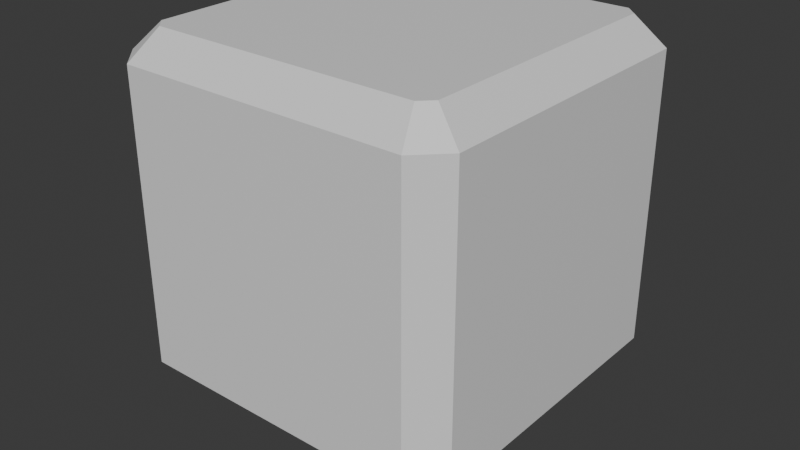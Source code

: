 # Source: animal.blend  (saved by Blender 4.2.67; exported with 4.5.12 LTS)
import bpy
from mathutils import Matrix  # noqa: F401  (used for matrix-valued properties, if any)

bpy.ops.wm.read_factory_settings(use_empty=True)
scene = bpy.context.scene
scene.name = 'Scene'

# ---- collections
col_collection = bpy.data.collections.new('Collection'); scene.collection.children.link(col_collection)

# ---- images (referenced by path relative to the original .blend; pixels are not part of the script)
import os
ASSET_DIR = os.environ.get("B2B_ASSET_DIR", "")  # directory of the original .blend (textures are referenced by path, not embedded)
HERE = os.path.dirname(os.path.abspath(__file__))  # packed textures are extracted next to this script under _unpacked/

def load_image(name, relpath, width, height, colorspace="sRGB"):
    """Load a texture the original file referenced (path relative to the .blend, or extracted next to this script)."""
    p = next((c for c in (os.path.join(HERE, relpath), os.path.join(ASSET_DIR, relpath)) if relpath and os.path.exists(c)), "")
    if p:
        img = bpy.data.images.load(p, check_existing=True)
        img.name = name
    else:  # same state as the original file: an image datablock whose file is absent (Cycles renders it pink)
        img = bpy.data.images.new(name, width, height)
        img.source = "FILE"
        img.filepath = "//" + (relpath or name)
    img.colorspace_settings.name = colorspace
    return img
img_rozer_png = load_image('Rozer.png', 'Texture/Rozer.png', 1024, 1024, 'sRGB')

# ---- materials (node trees are filled in below, after node groups)
mat_material = bpy.data.materials.new('Material')
mat_material.use_transparent_shadow = False

# ---- material node trees
mat_material.use_nodes = True; mat_material.node_tree.nodes.clear()
_N = mat_material.node_tree.nodes; _L = mat_material.node_tree.links
n0 = _N.new('ShaderNodeBsdfPrincipled'); n0.name = 'Principled BSDF'; n0.location = (10, 300)
n0.inputs[3].default_value = 1.45
n1 = _N.new('ShaderNodeOutputMaterial'); n1.name = 'Material Output'; n1.location = (300, 300)
n2 = _N.new('ShaderNodeTexImage'); n2.name = 'Image Texture'; n2.location = (-340, 265)
n2.image = img_rozer_png
n2.interpolation = 'Closest'
_L.new(n0.outputs[0], n1.inputs[0])
n1.is_active_output = True

# ---- world
world_world = bpy.data.worlds.new('World'); scene.world = world_world
world_world.use_nodes = True; world_world.node_tree.nodes.clear()
_N = world_world.node_tree.nodes; _L = world_world.node_tree.links
n0 = _N.new('ShaderNodeOutputWorld'); n0.name = 'World Output'; n0.location = (300, 300)
n1 = _N.new('ShaderNodeBackground'); n1.name = 'Background'; n1.location = (10, 300)
n1.inputs[0].default_value = (0.05088, 0.05088, 0.05088, 1.0)
_L.new(n1.outputs[0], n0.inputs[0])
n0.is_active_output = True
world_world.color = (0.05088, 0.05088, 0.05088)
world_world.use_sun_shadow = False
world_world.sun_shadow_jitter_overblur = 0.0

# ---- meshes
me_characterfr = bpy.data.meshes.new('CharacterFr')
me_characterfr.from_pydata([(-0.3869, 0.42, 1.0), (-0.42, 0.5, 0.92), (-0.42, 0.3869, 1.0), (-0.5, 0.42, 0.92), (-0.42, -0.3869, 1.0), (-0.5, -0.42, 0.92), (-0.3869, -0.42, 1.0), (-0.42, -0.5, 0.92), (0.3869, -0.42, 1.0), (0.42, -0.5, 0.92), (0.42, -0.3869, 1.0), (0.5, -0.42, 0.92), (0.42, 0.3869, 1.0), (0.5, 0.42, 0.92), (0.3869, 0.42, 1.0), (0.42, 0.5, 0.92), (-0.42, 0.3869, 0.0), (-0.5, 0.42, 0.08), (-0.42, 0.5, 0.08), (-0.3869, 0.42, 0.0), (-0.3869, -0.42, 0.0), (-0.42, -0.5, 0.08), (-0.5, -0.42, 0.08), (-0.42, -0.3869, 0.0), (0.42, -0.3869, 0.0), (0.5, -0.42, 0.08), (0.42, -0.5, 0.08), (0.3869, -0.42, 0.0), (0.3869, 0.42, 0.0), (0.42, 0.5, 0.08), (0.5, 0.42, 0.08), (0.42, 0.3869, 0.0)], [], [(30, 13, 11, 25), (26, 9, 7, 21), (22, 5, 3, 17), (5, 22, 21, 7), (9, 26, 25, 11), (18, 1, 15, 29), (29, 15, 13, 30), (24, 27, 20, 23, 16, 19, 28, 31), (2, 0, 1, 3), (6, 4, 5, 7), (4, 2, 3, 5), (10, 8, 9, 11), (8, 6, 7, 9), (14, 12, 13, 15), (12, 10, 11, 13), (0, 14, 15, 1), (4, 6, 8, 10, 12, 14, 0, 2), (19, 16, 17, 18), (23, 20, 21, 22), (22, 17, 16, 23), (27, 24, 25, 26), (26, 21, 20, 27), (31, 28, 29, 30), (24, 31, 30, 25), (28, 19, 18, 29), (1, 18, 17, 3)])
_uv = me_characterfr.uv_layers.new(name='UVMap')
_uv.uv.foreach_set('vector', [0.6594, 0.488, 0.6594, 0.6809, 0.4775, 0.6809, 0.4775, 0.488, 0.4522, 0.488, 0.4522, 0.6809, 0.255, 0.6809, 0.255, 0.488, 0.2266, 0.488, 0.2266, 0.6809, 0.05213, 0.6809, 0.05213, 0.488, 0.2266, 0.6809, 0.2266, 0.488, 0.255, 0.488, 0.255, 0.6809, 0.4522, 0.6809, 0.4522, 0.488, 0.4775, 0.488, 0.4775, 0.6809, 0.2266, 0.2354, 0.2266, 0.02014, 0.4775, 0.02014, 0.4775, 0.2354, 0.6806, 0.488, 0.6806, 0.6809, 0.6594, 0.6809, 0.6594, 0.488, 0.4775, 0.4638, 0.4522, 0.4638, 0.255, 0.4638, 0.2266, 0.4638, 0.2266, 0.2729, 0.2266, 0.2644, 0.4775, 0.2644, 0.4775, 0.2729, 0.2266, 0.9439, 0.2501, 0.9439, 0.2501, 0.9744, 0.2266, 0.9744, 0.255, 0.7094, 0.2266, 0.7094, 0.2266, 0.6809, 0.255, 0.6809, 0.2266, 0.7094, 0.05213, 0.7094, 0.05213, 0.6809, 0.2266, 0.6809, 0.4775, 0.7094, 0.4522, 0.7094, 0.4522, 0.6809, 0.4775, 0.6809, 0.4522, 0.7094, 0.255, 0.7094, 0.255, 0.6809, 0.4522, 0.6809, 0.4589, 0.9439, 0.4775, 0.9439, 0.4775, 0.9744, 0.4589, 0.9744, 0.6594, 0.7094, 0.4775, 0.7094, 0.4775, 0.6809, 0.6594, 0.6809, 0.2501, 0.9439, 0.4589, 0.9439, 0.4589, 0.9744, 0.2501, 0.9744, 0.2266, 0.7094, 0.255, 0.7094, 0.4522, 0.7094, 0.4775, 0.7094, 0.4775, 0.9439, 0.4589, 0.9439, 0.2501, 0.9439, 0.2266, 0.9439, 0.03238, 0.4638, 0.05213, 0.4638, 0.05213, 0.488, 0.03238, 0.488, 0.2266, 0.4638, 0.255, 0.4638, 0.255, 0.488, 0.2266, 0.488, 0.2266, 0.488, 0.05213, 0.488, 0.05213, 0.4638, 0.2266, 0.4638, 0.4522, 0.4638, 0.4775, 0.4638, 0.4775, 0.488, 0.4522, 0.488, 0.4522, 0.488, 0.255, 0.488, 0.255, 0.4638, 0.4522, 0.4638, 0.6594, 0.4638, 0.6806, 0.4638, 0.6806, 0.488, 0.6594, 0.488, 0.4775, 0.4638, 0.6594, 0.4638, 0.6594, 0.488, 0.4775, 0.488, 0.4775, 0.2644, 0.2266, 0.2644, 0.2266, 0.2354, 0.4775, 0.2354, 0.03238, 0.6809, 0.03238, 0.488, 0.05213, 0.488, 0.05213, 0.6809])
me_characterfr.materials.append(mat_material)
me_characterfr.update()
me_missile = bpy.data.meshes.new('Missile')
me_missile.from_pydata([(0.0, -0.03827, 0.09239), (0.01913, -0.09239, 0.03314), (0.03536, -0.07071, 0.06124), (0.04619, -0.03827, 0.08001), (0.045, 0.2, 0.07794), (0.0, -0.13, -5.682e-09), (0.03314, -0.09239, 0.01913), (0.06124, -0.07071, 0.03536), (0.08001, -0.03827, 0.04619), (0.07794, 0.2, 0.045), (0.03827, -0.09239, -5.901e-09), (0.07071, -0.07071, -6.816e-09), (0.09239, -0.03827, -5.398e-09), (0.09, 0.2, 5.7e-09), (0.03314, -0.09239, -0.01913), (0.06124, -0.07071, -0.03536), (0.08001, -0.03827, -0.04619), (0.07794, 0.2, -0.045), (0.01913, -0.09239, -0.03314), (0.03536, -0.07071, -0.06124), (0.04619, -0.03827, -0.08001), (0.045, 0.2, -0.07794), (-5.588e-09, -0.09239, -0.03827), (-7.451e-09, -0.07071, -0.07071), (-7.451e-09, -0.03827, -0.09239), (-6.612e-09, 0.2, -0.09), (-0.01913, -0.09239, -0.03314), (-0.03536, -0.07071, -0.06124), (-0.04619, -0.03827, -0.08001), (-0.045, 0.2, -0.07794), (-0.03314, -0.09239, -0.01913), (-0.06124, -0.07071, -0.03536), (-0.08001, -0.03827, -0.04619), (-0.07794, 0.2, -0.045), (-0.03827, -0.09239, 3.412e-09), (-0.07071, -0.07071, 6.222e-09), (-0.09239, -0.03827, 1.695e-08), (-0.09, 0.2, 1.911e-08), (-0.03314, -0.09239, 0.01913), (-0.06124, -0.07071, 0.03536), (-0.08001, -0.03827, 0.04619), (-0.07794, 0.2, 0.045), (-0.01913, -0.09239, 0.03314), (-0.03536, -0.07071, 0.06124), (-0.04619, -0.03827, 0.08001), (-0.045, 0.2, 0.07794), (7.451e-09, -0.09239, 0.03827), (9.313e-09, -0.07071, 0.07071), (1.35e-08, 0.2, 0.09), (0.02265, 0.1404, 0.03923), (0.03923, 0.1404, 0.02265), (0.0453, 0.1404, 6.395e-09), (0.03923, 0.1404, -0.02265), (0.02265, 0.1404, -0.03923), (-2.368e-09, 0.1404, -0.0453), (-0.02265, 0.1404, -0.03923), (-0.03923, 0.1404, -0.02265), (-0.0453, 0.1404, 1.422e-08), (-0.03923, 0.1404, 0.02265), (-0.02265, 0.1404, 0.03923), (6.107e-09, 0.1404, 0.0453)], [], [(60, 0, 3, 49), (47, 46, 1, 2), (0, 47, 2, 3), (46, 5, 1), (2, 1, 6, 7), (3, 2, 7, 8), (1, 5, 6), (49, 3, 8, 50), (8, 7, 11, 12), (6, 5, 10), (50, 8, 12, 51), (7, 6, 10, 11), (10, 5, 14), (51, 12, 16, 52), (11, 10, 14, 15), (12, 11, 15, 16), (52, 16, 20, 53), (15, 14, 18, 19), (16, 15, 19, 20), (14, 5, 18), (20, 19, 23, 24), (18, 5, 22), (53, 20, 24, 54), (19, 18, 22, 23), (24, 23, 27, 28), (22, 5, 26), (54, 24, 28, 55), (23, 22, 26, 27), (55, 28, 32, 56), (27, 26, 30, 31), (28, 27, 31, 32), (26, 5, 30), (56, 32, 36, 57), (31, 30, 34, 35), (32, 31, 35, 36), (30, 5, 34), (36, 35, 39, 40), (34, 5, 38), (57, 36, 40, 58), (35, 34, 38, 39), (40, 39, 43, 44), (38, 5, 42), (58, 40, 44, 59), (39, 38, 42, 43), (59, 44, 0, 60), (43, 42, 46, 47), (44, 43, 47, 0), (42, 5, 46), (9, 13, 17, 21, 25, 29, 33, 37, 41, 45, 48, 4), (45, 59, 60, 48), (41, 58, 59, 45), (37, 57, 58, 41), (33, 56, 57, 37), (29, 55, 56, 33), (25, 54, 55, 29), (21, 53, 54, 25), (17, 52, 53, 21), (13, 51, 52, 17), (9, 50, 51, 13), (4, 49, 50, 9), (48, 60, 49, 4)])
_uv = me_missile.uv_layers.new(name='UVMap')
_uv.uv.foreach_set('vector', [0.3061, 0.7877, 0.2224, 0.7877, 0.2224, 0.6515, 0.3061, 0.6515, 0.1197, 0.7877, 0.02292, 0.7877, 0.02292, 0.6515, 0.1197, 0.6515, 0.2224, 0.7877, 0.1197, 0.7877, 0.1197, 0.6515, 0.2224, 0.6515, 0.8027, 0.4089, 0.7439, 0.4612, 0.7682, 0.3852, 0.1197, 0.6515, 0.02292, 0.6515, 0.02292, 0.588, 0.1197, 0.588, 0.2224, 0.6515, 0.1197, 0.6515, 0.1197, 0.588, 0.2224, 0.588, 0.7682, 0.3852, 0.7439, 0.4612, 0.7262, 0.3803, 0.3061, 0.6515, 0.2224, 0.6515, 0.2224, 0.588, 0.3061, 0.588, 0.2224, 0.588, 0.1197, 0.588, 0.1197, 0.5053, 0.2224, 0.5053, 0.7262, 0.3803, 0.7439, 0.4612, 0.6856, 0.3956, 0.3061, 0.588, 0.2224, 0.588, 0.2224, 0.5053, 0.3061, 0.5053, 0.1197, 0.588, 0.02292, 0.588, 0.02292, 0.5053, 0.1197, 0.5053, 0.6856, 0.3956, 0.7439, 0.4612, 0.6656, 0.4341, 0.3061, 0.5053, 0.2224, 0.5053, 0.2224, 0.4042, 0.3061, 0.4042, 0.1197, 0.5053, 0.02292, 0.5053, 0.02292, 0.4042, 0.1197, 0.4042, 0.2224, 0.5053, 0.1197, 0.5053, 0.1197, 0.4042, 0.2224, 0.4042, 0.3061, 0.4042, 0.2224, 0.4042, 0.2224, 0.306, 0.3061, 0.306, 0.1197, 0.4042, 0.02292, 0.4042, 0.02292, 0.306, 0.1197, 0.306, 0.2224, 0.4042, 0.1197, 0.4042, 0.1197, 0.306, 0.2224, 0.306, 0.6656, 0.4341, 0.7439, 0.4612, 0.6656, 0.4764, 0.2224, 0.306, 0.1197, 0.306, 0.1197, 0.2373, 0.2224, 0.2373, 0.6656, 0.4764, 0.7439, 0.4612, 0.685, 0.5134, 0.3061, 0.306, 0.2224, 0.306, 0.2224, 0.2373, 0.3061, 0.2373, 0.1197, 0.306, 0.02292, 0.306, 0.02292, 0.2373, 0.1197, 0.2373, 0.2224, 0.2373, 0.1197, 0.2373, 0.1197, 0.1891, 0.2224, 0.1891, 0.685, 0.5134, 0.7439, 0.4612, 0.7195, 0.5371, 0.3061, 0.2373, 0.2224, 0.2373, 0.2224, 0.1891, 0.3061, 0.1891, 0.1197, 0.2373, 0.02292, 0.2373, 0.02292, 0.1891, 0.1197, 0.1891, 0.3061, 0.1891, 0.2224, 0.1891, 0.2224, 0.1549, 0.3061, 0.1549, 0.1197, 0.1891, 0.02292, 0.1891, 0.02292, 0.1549, 0.1197, 0.1549, 0.2224, 0.1891, 0.1197, 0.1891, 0.1197, 0.1549, 0.2224, 0.1549, 0.7195, 0.5371, 0.7439, 0.4612, 0.7615, 0.542, 0.3061, 0.1549, 0.2224, 0.1549, 0.2224, 0.1278, 0.3061, 0.1278, 0.1197, 0.1549, 0.02292, 0.1549, 0.02292, 0.1278, 0.1197, 0.1278, 0.2224, 0.1549, 0.1197, 0.1549, 0.1197, 0.1278, 0.2224, 0.1278, 0.7615, 0.542, 0.7439, 0.4612, 0.8021, 0.5267, 0.2224, 0.1278, 0.1197, 0.1278, 0.1197, 0.1017, 0.2224, 0.1017, 0.8021, 0.5267, 0.7439, 0.4612, 0.8221, 0.4882, 0.3061, 0.1278, 0.2224, 0.1278, 0.2224, 0.1017, 0.3061, 0.1017, 0.1197, 0.1278, 0.02292, 0.1278, 0.02292, 0.1017, 0.1197, 0.1017, 0.2224, 0.1017, 0.1197, 0.1017, 0.1197, 0.07017, 0.2224, 0.07017, 0.8221, 0.4882, 0.7439, 0.4612, 0.8221, 0.4459, 0.3061, 0.1017, 0.2224, 0.1017, 0.2224, 0.07017, 0.3061, 0.07017, 0.1197, 0.1017, 0.02292, 0.1017, 0.02292, 0.07017, 0.1197, 0.07017, 0.3061, 0.07017, 0.2224, 0.07017, 0.2224, 0.02292, 0.3061, 0.02292, 0.1197, 0.07017, 0.02292, 0.07017, 0.02292, 0.02292, 0.1197, 0.02292, 0.2224, 0.07017, 0.1197, 0.07017, 0.1197, 0.02292, 0.2224, 0.02292, 0.8221, 0.4459, 0.7439, 0.4612, 0.8027, 0.4089, 0.7796, 0.02292, 0.8631, 0.02292, 0.9353, 0.06465, 0.9771, 0.1369, 0.9771, 0.2204, 0.9353, 0.2927, 0.8631, 0.3344, 0.7796, 0.3344, 0.7073, 0.2927, 0.6656, 0.2204, 0.6656, 0.1369, 0.7073, 0.06465, 0.6197, 0.07017, 0.3061, 0.07017, 0.3061, 0.02292, 0.6197, 0.02292, 0.6197, 0.1017, 0.3061, 0.1017, 0.3061, 0.07017, 0.6197, 0.07017, 0.6197, 0.1278, 0.3061, 0.1278, 0.3061, 0.1017, 0.6197, 0.1017, 0.6197, 0.1549, 0.3061, 0.1549, 0.3061, 0.1278, 0.6197, 0.1278, 0.6197, 0.1891, 0.3061, 0.1891, 0.3061, 0.1549, 0.6197, 0.1549, 0.6197, 0.2373, 0.3061, 0.2373, 0.3061, 0.1891, 0.6197, 0.1891, 0.6197, 0.306, 0.3061, 0.306, 0.3061, 0.2373, 0.6197, 0.2373, 0.6197, 0.4042, 0.3061, 0.4042, 0.3061, 0.306, 0.6197, 0.306, 0.6197, 0.5053, 0.3061, 0.5053, 0.3061, 0.4042, 0.6197, 0.4042, 0.6197, 0.588, 0.3061, 0.588, 0.3061, 0.5053, 0.6197, 0.5053, 0.6197, 0.6515, 0.3061, 0.6515, 0.3061, 0.588, 0.6197, 0.588, 0.6197, 0.7877, 0.3061, 0.7877, 0.3061, 0.6515, 0.6197, 0.6515])
me_missile.update()
me_missile1 = bpy.data.meshes.new('Missile1')
me_missile1.from_pydata([(-7.012e-10, -0.1066, 0.09239), (0.01913, -0.1607, 0.03314), (0.03536, -0.139, 0.06124), (0.04619, -0.1066, 0.08001), (0.0225, 0.1317, 0.03897), (-7.012e-10, -0.1983, -6.34e-09), (0.03314, -0.1607, 0.01913), (0.06124, -0.139, 0.03536), (0.08001, -0.1066, 0.04619), (0.03897, 0.1317, 0.0225), (0.03827, -0.1607, -6.558e-09), (0.07071, -0.139, -7.474e-09), (0.09239, -0.1066, -6.055e-09), (0.045, 0.1317, 8.401e-09), (0.03314, -0.1607, -0.01913), (0.06124, -0.139, -0.03536), (0.08001, -0.1066, -0.04619), (0.03897, 0.1317, -0.0225), (0.01913, -0.1607, -0.03314), (0.03536, -0.139, -0.06124), (0.04619, -0.1066, -0.08001), (0.0225, 0.1317, -0.03897), (-6.289e-09, -0.1607, -0.03827), (-8.152e-09, -0.139, -0.07071), (-8.152e-09, -0.1066, -0.09239), (-1.582e-09, 0.1317, -0.045), (-0.01913, -0.1607, -0.03314), (-0.03536, -0.139, -0.06124), (-0.04619, -0.1066, -0.08001), (-0.0225, 0.1317, -0.03897), (-0.03314, -0.1607, -0.01913), (-0.06124, -0.139, -0.03536), (-0.08001, -0.1066, -0.04619), (-0.03897, 0.1317, -0.0225), (-0.03827, -0.1607, 2.755e-09), (-0.07071, -0.139, 5.565e-09), (-0.09239, -0.1066, 1.63e-08), (-0.045, 0.1317, 1.511e-08), (-0.03314, -0.1607, 0.01913), (-0.06124, -0.139, 0.03536), (-0.08001, -0.1066, 0.04619), (-0.03897, 0.1317, 0.0225), (-0.01913, -0.1607, 0.03314), (-0.03536, -0.139, 0.06124), (-0.04619, -0.1066, 0.08001), (-0.0225, 0.1317, 0.03897), (6.749e-09, -0.1607, 0.03827), (8.612e-09, -0.139, 0.07071), (8.476e-09, 0.1317, 0.045), (0.02265, 0.07215, 0.03923), (0.03923, 0.07215, 0.02265), (0.0453, 0.07215, 5.737e-09), (0.03923, 0.07215, -0.02265), (0.02265, 0.07215, -0.03923), (-3.069e-09, 0.07215, -0.0453), (-0.02265, 0.07215, -0.03923), (-0.03923, 0.07215, -0.02265), (-0.0453, 0.07215, 1.356e-08), (-0.03923, 0.07215, 0.02265), (-0.02265, 0.07215, 0.03923), (5.406e-09, 0.07215, 0.0453), (0.02745, 0.1032, 0.04754), (0.04754, 0.1032, 0.02745), (0.0549, 0.1032, 6.279e-09), (0.04754, 0.1032, -0.02745), (0.02745, 0.1032, -0.04754), (-4.015e-09, 0.1032, -0.0549), (-0.02745, 0.1032, -0.04754), (-0.04754, 0.1032, -0.02745), (-0.0549, 0.1032, 1.487e-08), (-0.04754, 0.1032, 0.02745), (-0.02745, 0.1032, 0.04754), (7.624e-09, 0.1032, 0.0549), (0.09754, 0.1032, 0.02745), (0.08897, 0.1317, 0.0225), (0.1049, 0.1032, 6.279e-09), (0.095, 0.1317, 8.401e-09), (0.09754, 0.1032, -0.02745), (0.08897, 0.1317, -0.0225), (-0.09754, 0.1032, -0.02745), (-0.08897, 0.1317, -0.0225), (-0.1049, 0.1032, 1.487e-08), (-0.095, 0.1317, 1.511e-08), (-0.09754, 0.1032, 0.02745), (-0.08897, 0.1317, 0.0225)], [], [(60, 0, 3, 49), (47, 46, 1, 2), (0, 47, 2, 3), (46, 5, 1), (2, 1, 6, 7), (3, 2, 7, 8), (1, 5, 6), (49, 3, 8, 50), (8, 7, 11, 12), (6, 5, 10), (50, 8, 12, 51), (7, 6, 10, 11), (10, 5, 14), (51, 12, 16, 52), (11, 10, 14, 15), (12, 11, 15, 16), (52, 16, 20, 53), (15, 14, 18, 19), (16, 15, 19, 20), (14, 5, 18), (20, 19, 23, 24), (18, 5, 22), (53, 20, 24, 54), (19, 18, 22, 23), (24, 23, 27, 28), (22, 5, 26), (54, 24, 28, 55), (23, 22, 26, 27), (55, 28, 32, 56), (27, 26, 30, 31), (28, 27, 31, 32), (26, 5, 30), (56, 32, 36, 57), (31, 30, 34, 35), (32, 31, 35, 36), (30, 5, 34), (36, 35, 39, 40), (34, 5, 38), (57, 36, 40, 58), (35, 34, 38, 39), (40, 39, 43, 44), (38, 5, 42), (58, 40, 44, 59), (39, 38, 42, 43), (59, 44, 0, 60), (43, 42, 46, 47), (44, 43, 47, 0), (42, 5, 46), (9, 13, 17, 21, 25, 29, 33, 37, 41, 45, 48, 4), (71, 59, 60, 72), (70, 58, 59, 71), (69, 57, 58, 70), (68, 56, 57, 69), (67, 55, 56, 68), (66, 54, 55, 67), (65, 53, 54, 66), (64, 52, 53, 65), (63, 51, 52, 64), (62, 50, 51, 63), (61, 49, 50, 62), (72, 60, 49, 61), (48, 72, 61, 4), (4, 61, 62, 9), (63, 64, 77, 75), (9, 62, 73, 74), (17, 64, 65, 21), (21, 65, 66, 25), (25, 66, 67, 29), (29, 67, 68, 33), (69, 70, 83, 81), (37, 33, 80, 82), (41, 70, 71, 45), (45, 71, 72, 48), (74, 73, 75, 76), (76, 75, 77, 78), (17, 13, 76, 78), (64, 17, 78, 77), (13, 9, 74, 76), (62, 63, 75, 73), (80, 79, 81, 82), (82, 81, 83, 84), (41, 37, 82, 84), (33, 68, 79, 80), (68, 69, 81, 79), (70, 41, 84, 83)])
_uv = me_missile1.uv_layers.new(name='UVMap')
_uv.uv.foreach_set('vector', [0.3529, 0.7467, 0.1934, 0.7467, 0.1934, 0.6769, 0.3529, 0.6769, 0.1056, 0.7467, 0.02979, 0.7467, 0.02979, 0.6769, 0.1056, 0.6769, 0.1934, 0.7467, 0.1056, 0.7467, 0.1056, 0.6769, 0.1934, 0.6769, 0.3449, 0.95, 0.2901, 0.8883, 0.3697, 0.9139, 0.1056, 0.6769, 0.02979, 0.6769, 0.02979, 0.625, 0.1056, 0.625, 0.1934, 0.6769, 0.1056, 0.6769, 0.1056, 0.625, 0.1934, 0.625, 0.3697, 0.9139, 0.2901, 0.8883, 0.3749, 0.8698, 0.3529, 0.6769, 0.1934, 0.6769, 0.1934, 0.625, 0.3529, 0.625, 0.1934, 0.625, 0.1056, 0.625, 0.1056, 0.5565, 0.1934, 0.5565, 0.3749, 0.8698, 0.2901, 0.8883, 0.3588, 0.8273, 0.3529, 0.625, 0.1934, 0.625, 0.1934, 0.5565, 0.3529, 0.5565, 0.1056, 0.625, 0.02979, 0.625, 0.02979, 0.5565, 0.1056, 0.5565, 0.3588, 0.8273, 0.2901, 0.8883, 0.3185, 0.8063, 0.3529, 0.5565, 0.1934, 0.5565, 0.1934, 0.5036, 0.3529, 0.5036, 0.1056, 0.5565, 0.02979, 0.5565, 0.02979, 0.5036, 0.1056, 0.5036, 0.1934, 0.5565, 0.1056, 0.5565, 0.1056, 0.5036, 0.1934, 0.5036, 0.3529, 0.5036, 0.1934, 0.5036, 0.1934, 0.4435, 0.3529, 0.4435, 0.1056, 0.5036, 0.02979, 0.5036, 0.02979, 0.4435, 0.1056, 0.4435, 0.1934, 0.5036, 0.1056, 0.5036, 0.1056, 0.4435, 0.1934, 0.4435, 0.3185, 0.8063, 0.2901, 0.8883, 0.2741, 0.8063, 0.1934, 0.4435, 0.1056, 0.4435, 0.1056, 0.3723, 0.1934, 0.3723, 0.2741, 0.8063, 0.2901, 0.8883, 0.2353, 0.8267, 0.3529, 0.4435, 0.1934, 0.4435, 0.1934, 0.3723, 0.3529, 0.3723, 0.1056, 0.4435, 0.02979, 0.4435, 0.02979, 0.3723, 0.1056, 0.3723, 0.1934, 0.3723, 0.1056, 0.3723, 0.1056, 0.3188, 0.1934, 0.3188, 0.2353, 0.8267, 0.2901, 0.8883, 0.2105, 0.8628, 0.3529, 0.3723, 0.1934, 0.3723, 0.1934, 0.3188, 0.3529, 0.3188, 0.1056, 0.3723, 0.02979, 0.3723, 0.02979, 0.3188, 0.1056, 0.3188, 0.3529, 0.3188, 0.1934, 0.3188, 0.1934, 0.2515, 0.3529, 0.2515, 0.1056, 0.3188, 0.02979, 0.3188, 0.02979, 0.2515, 0.1056, 0.2515, 0.1934, 0.3188, 0.1056, 0.3188, 0.1056, 0.2515, 0.1934, 0.2515, 0.2105, 0.8628, 0.2901, 0.8883, 0.2053, 0.9069, 0.3529, 0.2515, 0.1934, 0.2515, 0.1934, 0.1925, 0.3529, 0.1925, 0.1056, 0.2515, 0.02979, 0.2515, 0.02979, 0.1925, 0.1056, 0.1925, 0.1934, 0.2515, 0.1056, 0.2515, 0.1056, 0.1925, 0.1934, 0.1925, 0.2053, 0.9069, 0.2901, 0.8883, 0.2214, 0.9494, 0.1934, 0.1925, 0.1056, 0.1925, 0.1056, 0.1345, 0.1934, 0.1345, 0.2214, 0.9494, 0.2901, 0.8883, 0.2617, 0.9704, 0.3529, 0.1925, 0.1934, 0.1925, 0.1934, 0.1345, 0.3529, 0.1345, 0.1056, 0.1925, 0.02979, 0.1925, 0.02979, 0.1345, 0.1056, 0.1345, 0.1934, 0.1345, 0.1056, 0.1345, 0.1056, 0.08589, 0.1934, 0.08589, 0.2617, 0.9704, 0.2901, 0.8883, 0.3061, 0.9704, 0.3529, 0.1345, 0.1934, 0.1345, 0.1934, 0.08589, 0.3529, 0.08589, 0.1056, 0.1345, 0.02979, 0.1345, 0.02979, 0.08589, 0.1056, 0.08589, 0.3529, 0.08589, 0.1934, 0.08589, 0.1934, 0.03047, 0.3529, 0.03047, 0.1056, 0.08589, 0.02979, 0.08589, 0.02979, 0.03047, 0.1056, 0.03047, 0.1934, 0.08589, 0.1056, 0.08589, 0.1056, 0.03047, 0.1934, 0.03047, 0.3061, 0.9704, 0.2901, 0.8883, 0.3449, 0.95, 0.7929, 0.1221, 0.8367, 0.1215, 0.8749, 0.1429, 0.8973, 0.1805, 0.8979, 0.2242, 0.8766, 0.2624, 0.839, 0.2848, 0.7953, 0.2854, 0.7571, 0.2641, 0.7346, 0.2265, 0.734, 0.1828, 0.7554, 0.1446, 0.456, 0.08589, 0.3529, 0.08589, 0.3529, 0.03047, 0.456, 0.03047, 0.456, 0.1345, 0.3529, 0.1345, 0.3529, 0.08589, 0.456, 0.08589, 0.456, 0.1925, 0.3529, 0.1925, 0.3529, 0.1345, 0.456, 0.1345, 0.456, 0.2515, 0.3529, 0.2515, 0.3529, 0.1925, 0.456, 0.1925, 0.456, 0.3188, 0.3529, 0.3188, 0.3529, 0.2515, 0.456, 0.2515, 0.456, 0.3723, 0.3529, 0.3723, 0.3529, 0.3188, 0.456, 0.3188, 0.456, 0.4435, 0.3529, 0.4435, 0.3529, 0.3723, 0.456, 0.3723, 0.456, 0.5036, 0.3529, 0.5036, 0.3529, 0.4435, 0.456, 0.4435, 0.456, 0.5565, 0.3529, 0.5565, 0.3529, 0.5036, 0.456, 0.5036, 0.456, 0.625, 0.3529, 0.625, 0.3529, 0.5565, 0.456, 0.5565, 0.456, 0.6769, 0.3529, 0.6769, 0.3529, 0.625, 0.456, 0.625, 0.456, 0.7467, 0.3529, 0.7467, 0.3529, 0.6769, 0.456, 0.6769, 0.6837, 0.7467, 0.456, 0.7467, 0.456, 0.6769, 0.6837, 0.6769, 0.6837, 0.6769, 0.456, 0.6769, 0.456, 0.625, 0.6837, 0.625, 0.8754, 0.5515, 0.8759, 0.6311, 0.7896, 0.5637, 0.7911, 0.5237, 0.8694, 0.4418, 0.8759, 0.4952, 0.8053, 0.5054, 0.7876, 0.4772, 0.6717, 0.5036, 0.456, 0.5036, 0.456, 0.4435, 0.6717, 0.4435, 0.6717, 0.4435, 0.456, 0.4435, 0.456, 0.3723, 0.6717, 0.3723, 0.6717, 0.3723, 0.456, 0.3723, 0.456, 0.3188, 0.6717, 0.3188, 0.6717, 0.3188, 0.456, 0.3188, 0.456, 0.2515, 0.6717, 0.2515, 0.8118, 0.9274, 0.7323, 0.9279, 0.7996, 0.8416, 0.8397, 0.8431, 0.7953, 0.2854, 0.839, 0.2848, 0.816, 0.3759, 0.7722, 0.3765, 0.5237, 0.1345, 0.456, 0.1345, 0.456, 0.08589, 0.5237, 0.08589, 0.5237, 0.08589, 0.456, 0.08589, 0.456, 0.03047, 0.5237, 0.03047, 0.7876, 0.4772, 0.8053, 0.5054, 0.7911, 0.5237, 0.7507, 0.5219, 0.7507, 0.5219, 0.7911, 0.5237, 0.7896, 0.5637, 0.7461, 0.5959, 0.8749, 0.1429, 0.8367, 0.1215, 0.8597, 0.03046, 0.8979, 0.05181, 0.8759, 0.6311, 0.8403, 0.7357, 0.7461, 0.5959, 0.7896, 0.5637, 0.8367, 0.1215, 0.7929, 0.1221, 0.816, 0.03108, 0.8597, 0.03046, 0.8759, 0.4952, 0.8754, 0.5515, 0.7911, 0.5237, 0.8053, 0.5054, 0.8862, 0.8396, 0.8579, 0.8573, 0.8397, 0.8431, 0.8415, 0.8027, 0.8415, 0.8027, 0.8397, 0.8431, 0.7996, 0.8416, 0.7674, 0.7981, 0.7571, 0.2641, 0.7953, 0.2854, 0.7722, 0.3765, 0.734, 0.3552, 0.9216, 0.9214, 0.8682, 0.9279, 0.8579, 0.8573, 0.8862, 0.8396, 0.8682, 0.9279, 0.8118, 0.9274, 0.8397, 0.8431, 0.8579, 0.8573, 0.7323, 0.9279, 0.6277, 0.8923, 0.7674, 0.7981, 0.7996, 0.8416])
me_missile1.update()
me_missile2 = bpy.data.meshes.new('Missile2')
me_missile2.from_pydata([(-7.012e-10, -0.1066, 0.09239), (0.01913, -0.1607, 0.03314), (0.03536, -0.139, 0.06124), (0.04619, -0.1066, 0.08001), (0.0225, 0.1317, 0.03897), (-7.012e-10, -0.1983, -6.34e-09), (0.03314, -0.1607, 0.01913), (0.06124, -0.139, 0.03536), (0.08001, -0.1066, 0.04619), (0.03897, 0.1317, 0.0225), (0.03827, -0.1607, -6.558e-09), (0.07071, -0.139, -7.474e-09), (0.09239, -0.1066, -6.055e-09), (0.045, 0.1317, 8.401e-09), (0.03314, -0.1607, -0.01913), (0.06124, -0.139, -0.03536), (0.08001, -0.1066, -0.04619), (0.03897, 0.1317, -0.0225), (0.01913, -0.1607, -0.03314), (0.03536, -0.139, -0.06124), (0.04619, -0.1066, -0.08001), (0.0225, 0.1317, -0.03897), (-6.289e-09, -0.1607, -0.03827), (-8.152e-09, -0.139, -0.07071), (-8.152e-09, -0.1066, -0.09239), (-1.582e-09, 0.1317, -0.045), (-0.01913, -0.1607, -0.03314), (-0.03536, -0.139, -0.06124), (-0.04619, -0.1066, -0.08001), (-0.0225, 0.1317, -0.03897), (-0.03314, -0.1607, -0.01913), (-0.06124, -0.139, -0.03536), (-0.08001, -0.1066, -0.04619), (-0.03897, 0.1317, -0.0225), (-0.03827, -0.1607, 2.755e-09), (-0.07071, -0.139, 5.565e-09), (-0.09239, -0.1066, 1.63e-08), (-0.045, 0.1317, 1.511e-08), (-0.03314, -0.1607, 0.01913), (-0.06124, -0.139, 0.03536), (-0.08001, -0.1066, 0.04619), (-0.03897, 0.1317, 0.0225), (-0.01913, -0.1607, 0.03314), (-0.03536, -0.139, 0.06124), (-0.04619, -0.1066, 0.08001), (-0.0225, 0.1317, 0.03897), (6.749e-09, -0.1607, 0.03827), (8.612e-09, -0.139, 0.07071), (8.476e-09, 0.1317, 0.045), (0.02265, 0.07215, 0.03923), (0.03923, 0.07215, 0.02265), (0.0453, 0.07215, 5.737e-09), (0.03923, 0.07215, -0.02265), (0.02265, 0.07215, -0.03923), (-3.069e-09, 0.07215, -0.0453), (-0.02265, 0.07215, -0.03923), (-0.03923, 0.07215, -0.02265), (-0.0453, 0.07215, 1.356e-08), (-0.03923, 0.07215, 0.02265), (-0.02265, 0.07215, 0.03923), (5.406e-09, 0.07215, 0.0453), (0.02745, 0.1032, 0.04754), (0.04754, 0.1032, 0.02745), (0.0549, 0.1032, 6.279e-09), (0.04754, 0.1032, -0.02745), (0.02745, 0.1032, -0.04754), (-4.015e-09, 0.1032, -0.0549), (-0.02745, 0.1032, -0.04754), (-0.04754, 0.1032, -0.02745), (-0.0549, 0.1032, 1.487e-08), (-0.04754, 0.1032, 0.02745), (-0.02745, 0.1032, 0.04754), (7.624e-09, 0.1032, 0.0549), (0.09754, 0.1032, 0.02745), (0.08897, 0.1317, 0.0225), (0.1049, 0.1032, 6.279e-09), (0.095, 0.1317, 8.401e-09), (0.09754, 0.1032, -0.02745), (0.08897, 0.1317, -0.0225), (-0.09754, 0.1032, -0.02745), (-0.08897, 0.1317, -0.0225), (-0.1049, 0.1032, 1.487e-08), (-0.095, 0.1317, 1.511e-08), (-0.09754, 0.1032, 0.02745), (-0.08897, 0.1317, 0.0225), (0.02745, 0.1032, 0.09754), (0.0225, 0.1317, 0.08897), (-0.02745, 0.1032, 0.09754), (-0.0225, 0.1317, 0.08897), (8.476e-09, 0.1317, 0.095), (7.624e-09, 0.1032, 0.1049), (0.02745, 0.1032, -0.09754), (0.0225, 0.1317, -0.08897), (-4.015e-09, 0.1032, -0.1049), (-1.582e-09, 0.1317, -0.095), (-0.02745, 0.1032, -0.09754), (-0.0225, 0.1317, -0.08897), (0.04131, -0.0172, 0.07154), (0.07154, -0.0172, 0.04131), (0.08261, -0.0172, -1.929e-09), (0.07154, -0.0172, -0.04131), (0.04131, -0.0172, -0.07154), (-6.648e-09, -0.0172, -0.08261), (-0.04131, -0.0172, -0.07154), (-0.07154, -0.0172, -0.04131), (-0.08261, -0.0172, 1.618e-08), (-0.07154, -0.0172, 0.04131), (-0.04131, -0.0172, 0.07154), (2.908e-09, -0.0172, 0.08261)], [], [(108, 0, 3, 97), (47, 46, 1, 2), (0, 47, 2, 3), (46, 5, 1), (2, 1, 6, 7), (3, 2, 7, 8), (1, 5, 6), (97, 3, 8, 98), (8, 7, 11, 12), (6, 5, 10), (98, 8, 12, 99), (7, 6, 10, 11), (10, 5, 14), (99, 12, 16, 100), (11, 10, 14, 15), (12, 11, 15, 16), (100, 16, 20, 101), (15, 14, 18, 19), (16, 15, 19, 20), (14, 5, 18), (20, 19, 23, 24), (18, 5, 22), (101, 20, 24, 102), (19, 18, 22, 23), (24, 23, 27, 28), (22, 5, 26), (102, 24, 28, 103), (23, 22, 26, 27), (103, 28, 32, 104), (27, 26, 30, 31), (28, 27, 31, 32), (26, 5, 30), (104, 32, 36, 105), (31, 30, 34, 35), (32, 31, 35, 36), (30, 5, 34), (36, 35, 39, 40), (34, 5, 38), (105, 36, 40, 106), (35, 34, 38, 39), (40, 39, 43, 44), (38, 5, 42), (106, 40, 44, 107), (39, 38, 42, 43), (107, 44, 0, 108), (43, 42, 46, 47), (44, 43, 47, 0), (42, 5, 46), (9, 13, 17, 21, 25, 29, 33, 37, 41, 45, 48, 4), (71, 59, 60, 72), (70, 58, 59, 71), (69, 57, 58, 70), (68, 56, 57, 69), (67, 55, 56, 68), (66, 54, 55, 67), (65, 53, 54, 66), (64, 52, 53, 65), (63, 51, 52, 64), (62, 50, 51, 63), (61, 49, 50, 62), (72, 60, 49, 61), (4, 48, 89, 86), (4, 61, 62, 9), (63, 64, 77, 75), (9, 62, 73, 74), (17, 64, 65, 21), (66, 67, 95, 93), (29, 25, 94, 96), (29, 67, 68, 33), (69, 70, 83, 81), (37, 33, 80, 82), (41, 70, 71, 45), (48, 45, 88, 89), (74, 73, 75, 76), (76, 75, 77, 78), (17, 13, 76, 78), (64, 17, 78, 77), (13, 9, 74, 76), (62, 63, 75, 73), (80, 79, 81, 82), (82, 81, 83, 84), (41, 37, 82, 84), (33, 68, 79, 80), (68, 69, 81, 79), (70, 41, 84, 83), (89, 90, 85, 86), (88, 87, 90, 89), (45, 71, 87, 88), (61, 4, 86, 85), (71, 72, 90, 87), (72, 61, 85, 90), (92, 91, 93, 94), (94, 93, 95, 96), (21, 65, 91, 92), (67, 29, 96, 95), (65, 66, 93, 91), (25, 21, 92, 94), (59, 107, 108, 60), (58, 106, 107, 59), (57, 105, 106, 58), (56, 104, 105, 57), (55, 103, 104, 56), (54, 102, 103, 55), (53, 101, 102, 54), (52, 100, 101, 53), (51, 99, 100, 52), (50, 98, 99, 51), (49, 97, 98, 50), (60, 108, 97, 49)])
_uv = me_missile2.uv_layers.new(name='UVMap')
_uv.uv.foreach_set('vector', [0.2511, 0.7895, 0.1545, 0.7895, 0.1545, 0.734, 0.2511, 0.734, 0.08015, 0.7895, 0.01425, 0.7895, 0.01425, 0.734, 0.08015, 0.734, 0.1545, 0.7895, 0.08015, 0.7895, 0.08015, 0.734, 0.1545, 0.734, 0.8704, 0.1591, 0.8065, 0.1024, 0.8915, 0.1189, 0.08015, 0.734, 0.01425, 0.734, 0.01425, 0.6842, 0.08015, 0.6842, 0.1545, 0.734, 0.08015, 0.734, 0.08015, 0.6842, 0.1545, 0.6842, 0.8915, 0.1189, 0.8065, 0.1024, 0.8915, 0.07299, 0.2511, 0.734, 0.1545, 0.734, 0.1545, 0.6842, 0.2511, 0.6842, 0.1545, 0.6842, 0.08015, 0.6842, 0.08015, 0.6565, 0.1545, 0.6565, 0.8915, 0.07299, 0.8065, 0.1024, 0.8697, 0.03122, 0.2511, 0.6842, 0.1545, 0.6842, 0.1545, 0.6565, 0.2511, 0.6565, 0.08015, 0.6842, 0.01425, 0.6842, 0.01425, 0.6565, 0.08015, 0.6565, 0.8697, 0.03122, 0.8065, 0.1024, 0.8257, 0.01456, 0.2511, 0.6565, 0.1545, 0.6565, 0.1545, 0.6024, 0.2511, 0.6024, 0.08015, 0.6565, 0.01425, 0.6565, 0.01425, 0.6024, 0.08015, 0.6024, 0.1545, 0.6565, 0.08015, 0.6565, 0.08015, 0.6024, 0.1545, 0.6024, 0.2511, 0.6024, 0.1545, 0.6024, 0.1545, 0.5645, 0.2511, 0.5645, 0.08015, 0.6024, 0.01425, 0.6024, 0.01425, 0.5645, 0.08015, 0.5645, 0.1545, 0.6024, 0.08015, 0.6024, 0.08015, 0.5645, 0.1545, 0.5645, 0.8257, 0.01456, 0.8065, 0.1024, 0.7801, 0.01996, 0.1545, 0.5645, 0.08015, 0.5645, 0.08015, 0.5217, 0.1545, 0.5217, 0.7801, 0.01996, 0.8065, 0.1024, 0.7427, 0.04563, 0.2511, 0.5645, 0.1545, 0.5645, 0.1545, 0.5217, 0.2511, 0.5217, 0.08015, 0.5645, 0.01425, 0.5645, 0.01425, 0.5217, 0.08015, 0.5217, 0.1545, 0.5217, 0.08015, 0.5217, 0.08015, 0.4467, 0.1545, 0.4467, 0.7427, 0.04563, 0.8065, 0.1024, 0.7216, 0.08578, 0.2511, 0.5217, 0.1545, 0.5217, 0.1545, 0.4467, 0.2511, 0.4467, 0.08015, 0.5217, 0.01425, 0.5217, 0.01425, 0.4467, 0.08015, 0.4467, 0.2511, 0.4467, 0.1545, 0.4467, 0.1545, 0.3678, 0.2511, 0.3678, 0.08015, 0.4467, 0.01425, 0.4467, 0.01425, 0.3678, 0.08015, 0.3678, 0.1545, 0.4467, 0.08015, 0.4467, 0.08015, 0.3678, 0.1545, 0.3678, 0.7216, 0.08578, 0.8065, 0.1024, 0.7216, 0.1317, 0.2511, 0.3678, 0.1545, 0.3678, 0.1545, 0.2866, 0.2511, 0.2866, 0.08015, 0.3678, 0.01425, 0.3678, 0.01425, 0.2866, 0.08015, 0.2866, 0.1545, 0.3678, 0.08015, 0.3678, 0.08015, 0.2866, 0.1545, 0.2866, 0.7216, 0.1317, 0.8065, 0.1024, 0.7433, 0.1735, 0.1545, 0.2866, 0.08015, 0.2866, 0.08015, 0.2035, 0.1545, 0.2035, 0.7433, 0.1735, 0.8065, 0.1024, 0.7874, 0.1901, 0.2511, 0.2866, 0.1545, 0.2866, 0.1545, 0.2035, 0.2511, 0.2035, 0.08015, 0.2866, 0.01425, 0.2866, 0.01425, 0.2035, 0.08015, 0.2035, 0.1545, 0.2035, 0.08015, 0.2035, 0.08015, 0.1346, 0.1545, 0.1346, 0.7874, 0.1901, 0.8065, 0.1024, 0.833, 0.1847, 0.2511, 0.2035, 0.1545, 0.2035, 0.1545, 0.1346, 0.2511, 0.1346, 0.08015, 0.2035, 0.01425, 0.2035, 0.01425, 0.1346, 0.08015, 0.1346, 0.2511, 0.1346, 0.1545, 0.1346, 0.1545, 0.0144, 0.2511, 0.0144, 0.08015, 0.1346, 0.01425, 0.1346, 0.01425, 0.0144, 0.08015, 0.0144, 0.1545, 0.1346, 0.08015, 0.1346, 0.08015, 0.0144, 0.1545, 0.0144, 0.833, 0.1847, 0.8065, 0.1024, 0.8704, 0.1591, 0.7544, 0.8594, 0.7031, 0.8359, 0.6628, 0.7964, 0.6568, 0.7372, 0.6822, 0.6902, 0.7165, 0.6494, 0.7742, 0.6327, 0.8258, 0.6563, 0.8664, 0.6965, 0.8723, 0.7564, 0.8477, 0.8035, 0.8121, 0.843, 0.4152, 0.1346, 0.3457, 0.1346, 0.3457, 0.0144, 0.4152, 0.0144, 0.4152, 0.2035, 0.3457, 0.2035, 0.3457, 0.1346, 0.4152, 0.1346, 0.4152, 0.2866, 0.3457, 0.2866, 0.3457, 0.2035, 0.4152, 0.2035, 0.4152, 0.3678, 0.3457, 0.3678, 0.3457, 0.2866, 0.4152, 0.2866, 0.4152, 0.4467, 0.3457, 0.4467, 0.3457, 0.3678, 0.4152, 0.3678, 0.4152, 0.5217, 0.3457, 0.5217, 0.3457, 0.4467, 0.4152, 0.4467, 0.4152, 0.5645, 0.3457, 0.5645, 0.3457, 0.5217, 0.4152, 0.5217, 0.4152, 0.6024, 0.3457, 0.6024, 0.3457, 0.5645, 0.4152, 0.5645, 0.4152, 0.6565, 0.3457, 0.6565, 0.3457, 0.6024, 0.4152, 0.6024, 0.4152, 0.6842, 0.3457, 0.6842, 0.3457, 0.6565, 0.4152, 0.6565, 0.4152, 0.734, 0.3457, 0.734, 0.3457, 0.6842, 0.4152, 0.6842, 0.4152, 0.7895, 0.3457, 0.7895, 0.3457, 0.734, 0.4152, 0.734, 0.8121, 0.843, 0.8477, 0.8035, 0.909, 0.8467, 0.8902, 0.8636, 0.8121, 0.843, 0.8268, 0.8997, 0.7759, 0.9228, 0.7544, 0.8594, 0.4152, 0.6565, 0.4152, 0.6024, 0.5064, 0.6024, 0.5064, 0.6565, 0.7544, 0.8594, 0.7759, 0.9228, 0.6835, 0.9865, 0.6796, 0.9286, 0.6628, 0.7964, 0.5959, 0.7988, 0.5982, 0.7433, 0.6568, 0.7372, 0.4152, 0.5217, 0.4152, 0.4467, 0.677, 0.4467, 0.677, 0.5217, 0.7165, 0.6494, 0.6822, 0.6902, 0.6195, 0.6474, 0.6382, 0.6302, 0.7165, 0.6494, 0.7011, 0.5928, 0.7523, 0.5689, 0.7742, 0.6327, 0.4152, 0.2866, 0.4152, 0.2035, 0.7179, 0.2035, 0.7179, 0.2866, 0.8258, 0.6563, 0.7742, 0.6327, 0.8499, 0.5625, 0.8836, 0.5738, 0.8664, 0.6965, 0.9337, 0.6941, 0.9314, 0.7503, 0.8723, 0.7564, 0.8477, 0.8035, 0.8723, 0.7564, 0.9191, 0.8233, 0.909, 0.8467, 0.6796, 0.9286, 0.6835, 0.9865, 0.6085, 0.9733, 0.6462, 0.9185, 0.6462, 0.9185, 0.6085, 0.9733, 0.5693, 0.9079, 0.6248, 0.8909, 0.6628, 0.7964, 0.7031, 0.8359, 0.6462, 0.9185, 0.6248, 0.8909, 0.5959, 0.7988, 0.6628, 0.7964, 0.6248, 0.8909, 0.5693, 0.9079, 0.7031, 0.8359, 0.7544, 0.8594, 0.6796, 0.9286, 0.6462, 0.9185, 0.4152, 0.6842, 0.4152, 0.6565, 0.5064, 0.6565, 0.5064, 0.6842, 0.8499, 0.5625, 0.8452, 0.5041, 0.9206, 0.5188, 0.8836, 0.5738, 0.8836, 0.5738, 0.9206, 0.5188, 0.9604, 0.5843, 0.9047, 0.6015, 0.8664, 0.6965, 0.8258, 0.6563, 0.8836, 0.5738, 0.9047, 0.6015, 0.7742, 0.6327, 0.7523, 0.5689, 0.8452, 0.5041, 0.8499, 0.5625, 0.4152, 0.3678, 0.4152, 0.2866, 0.7179, 0.2866, 0.7179, 0.3678, 0.9337, 0.6941, 0.8664, 0.6965, 0.9047, 0.6015, 0.9604, 0.5843, 0.909, 0.8467, 0.943, 0.8702, 0.9067, 0.901, 0.8902, 0.8636, 0.9191, 0.8233, 0.9604, 0.8256, 0.943, 0.8702, 0.909, 0.8467, 0.8723, 0.7564, 0.9314, 0.7503, 0.9604, 0.8256, 0.9191, 0.8233, 0.8268, 0.8997, 0.8121, 0.843, 0.8902, 0.8636, 0.9067, 0.901, 0.4152, 0.1346, 0.4152, 0.0144, 0.6938, 0.0144, 0.6938, 0.1346, 0.4152, 0.7895, 0.4152, 0.734, 0.4686, 0.734, 0.4686, 0.7895, 0.6103, 0.6711, 0.5693, 0.6687, 0.5854, 0.6241, 0.6195, 0.6474, 0.6195, 0.6474, 0.5854, 0.6241, 0.6211, 0.5929, 0.6382, 0.6302, 0.6568, 0.7372, 0.5982, 0.7433, 0.5693, 0.6687, 0.6103, 0.6711, 0.7011, 0.5928, 0.7165, 0.6494, 0.6382, 0.6302, 0.6211, 0.5929, 0.4152, 0.5645, 0.4152, 0.5217, 0.677, 0.5217, 0.677, 0.5645, 0.6822, 0.6902, 0.6568, 0.7372, 0.6103, 0.6711, 0.6195, 0.6474, 0.3457, 0.1346, 0.2511, 0.1346, 0.2511, 0.0144, 0.3457, 0.0144, 0.3457, 0.2035, 0.2511, 0.2035, 0.2511, 0.1346, 0.3457, 0.1346, 0.3457, 0.2866, 0.2511, 0.2866, 0.2511, 0.2035, 0.3457, 0.2035, 0.3457, 0.3678, 0.2511, 0.3678, 0.2511, 0.2866, 0.3457, 0.2866, 0.3457, 0.4467, 0.2511, 0.4467, 0.2511, 0.3678, 0.3457, 0.3678, 0.3457, 0.5217, 0.2511, 0.5217, 0.2511, 0.4467, 0.3457, 0.4467, 0.3457, 0.5645, 0.2511, 0.5645, 0.2511, 0.5217, 0.3457, 0.5217, 0.3457, 0.6024, 0.2511, 0.6024, 0.2511, 0.5645, 0.3457, 0.5645, 0.3457, 0.6565, 0.2511, 0.6565, 0.2511, 0.6024, 0.3457, 0.6024, 0.3457, 0.6842, 0.2511, 0.6842, 0.2511, 0.6565, 0.3457, 0.6565, 0.3457, 0.734, 0.2511, 0.734, 0.2511, 0.6842, 0.3457, 0.6842, 0.3457, 0.7895, 0.2511, 0.7895, 0.2511, 0.734, 0.3457, 0.734])
me_missile2.update()
me_missile4 = bpy.data.meshes.new('Missile4')
me_missile4.from_pydata([(3.024e-10, -0.052, 0.07943), (0.02679, -0.1324, 0.0464), (0.03536, -0.1107, 0.06124), (0.03972, -0.052, 0.06879), (0.02894, 0.16, 0.05013), (0.0, -0.1591, -5.682e-09), (0.0464, -0.1324, 0.02679), (0.06124, -0.1107, 0.03536), (0.06879, -0.052, 0.03972), (0.05013, 0.16, 0.02894), (0.05358, -0.1324, -7.02e-09), (0.07071, -0.1107, -6.816e-09), (0.07943, -0.052, -3.554e-09), (0.05788, 0.16, 8.097e-09), (0.0464, -0.1324, -0.02679), (0.06124, -0.1107, -0.03536), (0.06879, -0.052, -0.03972), (0.05013, 0.16, -0.02894), (0.02679, -0.1324, -0.0464), (0.03536, -0.1107, -0.06124), (0.03972, -0.052, -0.06879), (0.02894, 0.16, -0.05013), (-7.823e-09, -0.1324, -0.05358), (-7.451e-09, -0.1107, -0.07071), (-6.104e-09, -0.052, -0.07943), (-2.522e-09, 0.16, -0.05788), (-0.02679, -0.1324, -0.0464), (-0.03536, -0.1107, -0.06124), (-0.03972, -0.052, -0.06879), (-0.02894, 0.16, -0.05013), (-0.0464, -0.1324, -0.02679), (-0.06124, -0.1107, -0.03536), (-0.06879, -0.052, -0.03972), (-0.05013, 0.16, -0.02894), (-0.05358, -0.1324, 6.019e-09), (-0.07071, -0.1107, 6.222e-09), (-0.07943, -0.052, 1.566e-08), (-0.05788, 0.16, 1.672e-08), (-0.0464, -0.1324, 0.02679), (-0.06124, -0.1107, 0.03536), (-0.06879, -0.052, 0.03972), (-0.05013, 0.16, 0.02894), (-0.02679, -0.1324, 0.0464), (-0.03536, -0.1107, 0.06124), (-0.03972, -0.052, 0.06879), (-0.02894, 0.16, 0.05013), (1.043e-08, -0.1324, 0.05358), (9.313e-09, -0.1107, 0.07071), (1.042e-08, 0.16, 0.05788), (0.01857, 0.1304, 0.03216), (0.03216, 0.1304, 0.01857), (0.03714, 0.1304, 6.92e-09), (0.03216, 0.1304, -0.01857), (0.01857, 0.1304, -0.03216), (-1.179e-09, 0.1304, -0.03714), (-0.01857, 0.1304, -0.03216), (-0.03216, 0.1304, -0.01857), (-0.03714, 0.1304, 1.333e-08), (-0.03216, 0.1304, 0.01857), (-0.01857, 0.1304, 0.03216), (5.77e-09, 0.1304, 0.03714), (0.03783, 0.02865, 0.06552), (0.06552, 0.02865, 0.03783), (0.07566, 0.02865, -2.314e-10), (0.06552, 0.02865, -0.03783), (0.03783, 0.02865, -0.06552), (-5.763e-09, 0.02865, -0.07566), (-0.03783, 0.02865, -0.06552), (-0.06552, 0.02865, -0.03783), (-0.07566, 0.02865, 1.626e-08), (-0.06552, 0.02865, 0.03783), (-0.03783, 0.02865, 0.06552), (3.13e-09, 0.02865, 0.07566), (0.02894, 0.18, 0.05013), (0.05013, 0.18, 0.02894), (0.05788, 0.18, 9.95e-09), (0.05013, 0.18, -0.02894), (0.02894, 0.18, -0.05013), (-2.522e-09, 0.18, -0.05788), (-0.02894, 0.18, -0.05013), (-0.05013, 0.18, -0.02894), (-0.05788, 0.18, 1.858e-08), (-0.05013, 0.18, 0.02894), (-0.02894, 0.18, 0.05013), (1.042e-08, 0.18, 0.05788), (-4.325e-09, -0.04966, 0.1294), (0.03972, -0.04966, 0.1187), (-0.03972, -0.04966, 0.1187), (0.03783, 0.03099, 0.1155), (-0.03783, 0.03099, 0.1155), (-1.497e-09, 0.03099, 0.1256), (-6.104e-09, -0.052, -0.1294), (0.03972, -0.052, -0.1188), (-0.03972, -0.052, -0.1188), (0.03783, 0.02865, -0.1155), (-5.763e-09, 0.02865, -0.1257), (-0.03783, 0.02865, -0.1155), (0.08013, 0.16, 0.02894), (0.08788, 0.16, 8.097e-09), (0.08013, 0.16, -0.02894), (0.08013, 0.18, 0.02894), (0.08788, 0.18, 9.95e-09), (0.08013, 0.18, -0.02894), (-0.08788, 0.16, 1.672e-08), (-0.08013, 0.16, -0.02894), (-0.08013, 0.16, 0.02894), (-0.08788, 0.18, 1.858e-08), (-0.08013, 0.18, -0.02894), (-0.08013, 0.18, 0.02894)], [], [(61, 72, 90, 88), (47, 46, 1, 2), (0, 47, 2, 3), (46, 5, 1), (2, 1, 6, 7), (3, 2, 7, 8), (1, 5, 6), (61, 3, 8, 62), (8, 7, 11, 12), (6, 5, 10), (62, 8, 12, 63), (7, 6, 10, 11), (10, 5, 14), (63, 12, 16, 64), (11, 10, 14, 15), (12, 11, 15, 16), (64, 16, 20, 65), (15, 14, 18, 19), (16, 15, 19, 20), (14, 5, 18), (20, 19, 23, 24), (18, 5, 22), (20, 24, 91, 92), (19, 18, 22, 23), (24, 23, 27, 28), (22, 5, 26), (66, 65, 94, 95), (23, 22, 26, 27), (67, 28, 32, 68), (27, 26, 30, 31), (28, 27, 31, 32), (26, 5, 30), (68, 32, 36, 69), (31, 30, 34, 35), (32, 31, 35, 36), (30, 5, 34), (36, 35, 39, 40), (34, 5, 38), (69, 36, 40, 70), (35, 34, 38, 39), (40, 39, 43, 44), (38, 5, 42), (70, 40, 44, 71), (39, 38, 42, 43), (3, 61, 88, 86), (43, 42, 46, 47), (44, 43, 47, 0), (42, 5, 46), (17, 21, 77, 76), (45, 59, 60, 48), (41, 58, 59, 45), (37, 57, 58, 41), (33, 56, 57, 37), (29, 55, 56, 33), (25, 54, 55, 29), (21, 53, 54, 25), (17, 52, 53, 21), (13, 51, 52, 17), (9, 50, 51, 13), (4, 49, 50, 9), (48, 60, 49, 4), (59, 71, 72, 60), (58, 70, 71, 59), (57, 69, 70, 58), (56, 68, 69, 57), (55, 67, 68, 56), (54, 66, 67, 55), (53, 65, 66, 54), (52, 64, 65, 53), (51, 63, 64, 52), (50, 62, 63, 51), (49, 61, 62, 50), (60, 72, 61, 49), (74, 75, 76, 77, 78, 79, 80, 81, 82, 83, 84, 73), (21, 25, 78, 77), (25, 29, 79, 78), (29, 33, 80, 79), (41, 45, 83, 82), (75, 74, 100, 101), (81, 80, 107, 106), (41, 82, 108, 105), (4, 9, 74, 73), (45, 48, 84, 83), (48, 4, 73, 84), (9, 13, 98, 97), (90, 85, 86, 88), (89, 87, 85, 90), (72, 71, 89, 90), (71, 44, 87, 89), (44, 0, 85, 87), (0, 3, 86, 85), (94, 92, 91, 95), (95, 91, 93, 96), (24, 28, 93, 91), (67, 66, 95, 96), (28, 67, 96, 93), (65, 20, 92, 94), (98, 99, 102, 101), (97, 98, 101, 100), (74, 9, 97, 100), (17, 76, 102, 99), (76, 75, 101, 102), (13, 17, 99, 98), (104, 103, 106, 107), (103, 105, 108, 106), (80, 33, 104, 107), (33, 37, 103, 104), (37, 41, 105, 103), (82, 81, 106, 108)])
_uv = me_missile4.uv_layers.new(name='UVMap')
_uv.uv.foreach_set('vector', [0.6423, 0.9358, 0.5814, 0.8428, 0.6469, 0.8243, 0.6677, 0.865, 0.06009, 0.8175, 0.01904, 0.8175, 0.01904, 0.7654, 0.06009, 0.7654, 0.1261, 0.8175, 0.06009, 0.8175, 0.06009, 0.7654, 0.1261, 0.7654, 0.819, 0.6164, 0.8878, 0.5487, 0.862, 0.6419, 0.06009, 0.7654, 0.01904, 0.7654, 0.01904, 0.7286, 0.06009, 0.7286, 0.1261, 0.7654, 0.06009, 0.7654, 0.06009, 0.7286, 0.1261, 0.7286, 0.862, 0.6419, 0.8878, 0.5487, 0.9122, 0.6427, 0.2097, 0.7654, 0.1261, 0.7654, 0.1261, 0.7286, 0.2097, 0.7286, 0.1261, 0.7286, 0.06009, 0.7286, 0.06009, 0.6936, 0.1261, 0.6936, 0.9122, 0.6427, 0.8878, 0.5487, 0.9564, 0.6185, 0.2097, 0.7286, 0.1261, 0.7286, 0.1261, 0.6936, 0.2097, 0.6936, 0.06009, 0.7286, 0.01904, 0.7286, 0.01904, 0.6936, 0.06009, 0.6936, 0.9564, 0.6185, 0.8878, 0.5487, 0.9814, 0.5747, 0.2097, 0.6936, 0.1261, 0.6936, 0.1261, 0.6684, 0.2097, 0.6684, 0.06009, 0.6936, 0.01904, 0.6936, 0.01904, 0.6684, 0.06009, 0.6684, 0.1261, 0.6936, 0.06009, 0.6936, 0.06009, 0.6684, 0.1261, 0.6684, 0.2097, 0.6684, 0.1261, 0.6684, 0.1261, 0.6228, 0.2097, 0.6228, 0.06009, 0.6684, 0.01904, 0.6684, 0.01904, 0.6228, 0.06009, 0.6228, 0.1261, 0.6684, 0.06009, 0.6684, 0.06009, 0.6228, 0.1261, 0.6228, 0.9814, 0.5747, 0.8878, 0.5487, 0.9814, 0.5245, 0.1261, 0.6228, 0.06009, 0.6228, 0.06009, 0.5555, 0.1261, 0.5555, 0.9814, 0.5245, 0.8878, 0.5487, 0.9566, 0.4811, 0.5331, 0.3066, 0.6846, 0.3522, 0.6581, 0.4439, 0.6106, 0.4216, 0.06009, 0.6228, 0.01904, 0.6228, 0.01904, 0.5555, 0.06009, 0.5555, 0.1261, 0.5555, 0.06009, 0.5555, 0.06009, 0.4599, 0.1261, 0.4599, 0.9566, 0.4811, 0.8878, 0.5487, 0.9135, 0.4556, 0.6447, 0.6591, 0.5331, 0.622, 0.622, 0.6265, 0.6496, 0.5946, 0.06009, 0.5555, 0.01904, 0.5555, 0.01904, 0.4599, 0.06009, 0.4599, 0.2097, 0.4599, 0.1261, 0.4599, 0.1261, 0.3355, 0.2097, 0.3355, 0.06009, 0.4599, 0.01904, 0.4599, 0.01904, 0.3355, 0.06009, 0.3355, 0.1261, 0.4599, 0.06009, 0.4599, 0.06009, 0.3355, 0.1261, 0.3355, 0.9135, 0.4556, 0.8878, 0.5487, 0.8634, 0.4547, 0.2097, 0.3355, 0.1261, 0.3355, 0.1261, 0.2323, 0.2097, 0.2323, 0.06009, 0.3355, 0.01904, 0.3355, 0.01904, 0.2323, 0.06009, 0.2323, 0.1261, 0.3355, 0.06009, 0.3355, 0.06009, 0.2323, 0.1261, 0.2323, 0.8634, 0.4547, 0.8878, 0.5487, 0.8192, 0.4789, 0.1261, 0.2323, 0.06009, 0.2323, 0.06009, 0.1867, 0.1261, 0.1867, 0.8192, 0.4789, 0.8878, 0.5487, 0.7942, 0.5227, 0.2097, 0.2323, 0.1261, 0.2323, 0.1261, 0.1867, 0.2097, 0.1867, 0.06009, 0.2323, 0.01904, 0.2323, 0.01904, 0.1867, 0.06009, 0.1867, 0.1261, 0.1867, 0.06009, 0.1867, 0.06009, 0.1329, 0.1261, 0.1329, 0.7942, 0.5227, 0.8878, 0.5487, 0.7942, 0.5729, 0.2097, 0.1867, 0.1261, 0.1867, 0.1261, 0.1329, 0.2097, 0.1329, 0.06009, 0.1867, 0.01904, 0.1867, 0.01904, 0.1329, 0.06009, 0.1329, 0.8523, 0.9358, 0.6423, 0.9358, 0.6677, 0.865, 0.8038, 0.8659, 0.06009, 0.1329, 0.01904, 0.1329, 0.01904, 0.01902, 0.06009, 0.01902, 0.1261, 0.1329, 0.06009, 0.1329, 0.06009, 0.01902, 0.1261, 0.01902, 0.7942, 0.5729, 0.8878, 0.5487, 0.819, 0.6164, 0.3762, 0.6684, 0.3762, 0.6228, 0.4914, 0.6228, 0.4914, 0.6399, 0.3762, 0.1329, 0.314, 0.1329, 0.314, 0.1033, 0.3762, 0.1033, 0.3762, 0.1867, 0.314, 0.1867, 0.314, 0.1329, 0.3762, 0.1329, 0.3762, 0.2323, 0.314, 0.2323, 0.314, 0.1867, 0.3762, 0.1867, 0.3762, 0.3355, 0.314, 0.3355, 0.314, 0.2323, 0.3762, 0.2323, 0.3762, 0.4599, 0.314, 0.4599, 0.314, 0.3355, 0.3762, 0.3355, 0.3762, 0.5795, 0.314, 0.5795, 0.314, 0.4599, 0.3762, 0.4599, 0.3762, 0.6228, 0.314, 0.6228, 0.314, 0.5795, 0.3762, 0.5795, 0.3762, 0.6684, 0.314, 0.6684, 0.314, 0.6228, 0.3762, 0.6228, 0.3762, 0.6936, 0.314, 0.6936, 0.314, 0.6684, 0.3762, 0.6684, 0.3762, 0.7286, 0.314, 0.7286, 0.314, 0.6936, 0.3762, 0.6936, 0.3762, 0.7654, 0.314, 0.7654, 0.314, 0.7286, 0.3762, 0.7286, 0.3762, 0.812, 0.314, 0.812, 0.314, 0.7654, 0.3762, 0.7654, 0.314, 0.1329, 0.2097, 0.1329, 0.2097, 0.1033, 0.314, 0.1033, 0.314, 0.1867, 0.2097, 0.1867, 0.2097, 0.1329, 0.314, 0.1329, 0.314, 0.2323, 0.2097, 0.2323, 0.2097, 0.1867, 0.314, 0.1867, 0.314, 0.3355, 0.2097, 0.3355, 0.2097, 0.2323, 0.314, 0.2323, 0.314, 0.4599, 0.2097, 0.4599, 0.2097, 0.3355, 0.314, 0.3355, 0.314, 0.5795, 0.2097, 0.5795, 0.2097, 0.4599, 0.314, 0.4599, 0.314, 0.6228, 0.2097, 0.6228, 0.2097, 0.5795, 0.314, 0.5795, 0.314, 0.6684, 0.2097, 0.6684, 0.2097, 0.6228, 0.314, 0.6228, 0.314, 0.6936, 0.2097, 0.6936, 0.2097, 0.6684, 0.314, 0.6684, 0.314, 0.7286, 0.2097, 0.7286, 0.2097, 0.6936, 0.314, 0.6936, 0.314, 0.7654, 0.2097, 0.7654, 0.2097, 0.7286, 0.314, 0.7286, 0.314, 0.812, 0.2097, 0.812, 0.2097, 0.7654, 0.314, 0.7654, 0.7737, 0.2345, 0.7294, 0.2601, 0.6783, 0.2601, 0.634, 0.2345, 0.6085, 0.1902, 0.6085, 0.1391, 0.634, 0.09481, 0.6783, 0.06924, 0.7294, 0.06924, 0.7737, 0.09481, 0.7993, 0.1391, 0.7993, 0.1902, 0.3762, 0.6228, 0.3762, 0.5795, 0.4914, 0.5795, 0.4914, 0.6228, 0.3762, 0.5795, 0.3762, 0.4599, 0.4914, 0.4599, 0.4914, 0.5795, 0.3762, 0.4599, 0.3762, 0.3355, 0.4914, 0.3355, 0.4914, 0.4599, 0.3762, 0.1867, 0.3762, 0.1329, 0.5681, 0.1329, 0.5681, 0.1867, 0.7294, 0.2601, 0.7737, 0.2345, 0.787, 0.284, 0.7427, 0.3095, 0.6783, 0.06924, 0.634, 0.09481, 0.6208, 0.04536, 0.6651, 0.01979, 0.3762, 0.1867, 0.5681, 0.1867, 0.5681, 0.2104, 0.5681, 0.2731, 0.3762, 0.7654, 0.3762, 0.7286, 0.4662, 0.7286, 0.4662, 0.7654, 0.3762, 0.1329, 0.3762, 0.1033, 0.5681, 0.1033, 0.5681, 0.1329, 0.3762, 0.812, 0.3762, 0.7654, 0.4662, 0.7654, 0.4662, 0.812, 0.8275, 0.3193, 0.839, 0.2686, 0.8885, 0.2686, 0.8795, 0.3173, 0.6469, 0.8243, 0.7994, 0.821, 0.8038, 0.8659, 0.6677, 0.865, 0.6032, 0.7862, 0.7853, 0.7746, 0.7994, 0.821, 0.6469, 0.8243, 0.5814, 0.8428, 0.5884, 0.7353, 0.6032, 0.7862, 0.6469, 0.8243, 0.5884, 0.7353, 0.8253, 0.6924, 0.7853, 0.7746, 0.6032, 0.7862, 0.8253, 0.6924, 0.9286, 0.8162, 0.7994, 0.821, 0.7853, 0.7746, 0.9286, 0.8162, 0.8523, 0.9358, 0.8038, 0.8659, 0.7994, 0.821, 0.622, 0.6265, 0.6106, 0.4216, 0.6581, 0.4439, 0.6496, 0.5946, 0.6496, 0.5946, 0.6581, 0.4439, 0.6997, 0.4573, 0.6846, 0.583, 0.6846, 0.3522, 0.7702, 0.4345, 0.6997, 0.4573, 0.6581, 0.4439, 0.7412, 0.6205, 0.6447, 0.6591, 0.6496, 0.5946, 0.6846, 0.583, 0.7702, 0.4345, 0.7412, 0.6205, 0.6846, 0.583, 0.6997, 0.4573, 0.5331, 0.622, 0.5331, 0.3066, 0.6106, 0.4216, 0.622, 0.6265, 0.8885, 0.2686, 0.8795, 0.2198, 0.915, 0.2156, 0.9213, 0.2687, 0.8795, 0.3173, 0.8885, 0.2686, 0.9213, 0.2687, 0.915, 0.3223, 0.4662, 0.7286, 0.3762, 0.7286, 0.4513, 0.6902, 0.4662, 0.6925, 0.3762, 0.6684, 0.4914, 0.6399, 0.4914, 0.6684, 0.442, 0.6684, 0.6783, 0.2601, 0.7294, 0.2601, 0.7427, 0.3095, 0.6916, 0.3095, 0.839, 0.2686, 0.8275, 0.2179, 0.8795, 0.2198, 0.8885, 0.2686, 0.8761, 0.02373, 0.8675, 0.07238, 0.8348, 0.07247, 0.8409, 0.01971, 0.8675, 0.07238, 0.8764, 0.121, 0.8408, 0.1256, 0.8348, 0.07247, 0.4914, 0.3355, 0.3762, 0.3355, 0.4914, 0.2676, 0.4914, 0.3613, 0.9286, 0.02088, 0.9171, 0.07223, 0.8675, 0.07238, 0.8761, 0.02373, 0.9171, 0.07223, 0.9286, 0.1231, 0.8764, 0.121, 0.8675, 0.07238, 0.7294, 0.06924, 0.6783, 0.06924, 0.6651, 0.01979, 0.7162, 0.01979])
me_missile4.update()

# ---- objects
ob_character = bpy.data.objects.new('Character', me_characterfr)
ob_missile = bpy.data.objects.new('Missile', me_missile)
ob_missile1 = bpy.data.objects.new('Missile1', me_missile1)
ob_missile2 = bpy.data.objects.new('Missile2', me_missile2)
ob_missile4 = bpy.data.objects.new('Missile4', me_missile4)

# ---- transforms, parenting, visibility, modifiers, constraints
ob_character.location = (0.0, 0.0, 0.0)
ob_missile.location = (0.0, 0.0, 0.0)
ob_missile1.location = (0.0, 0.0, 0.0)
ob_missile2.location = (0.0, 0.0, 0.0)
ob_missile4.location = (0.0, 0.0, 0.0)

# ---- collection membership
col_collection.objects.link(ob_character)
col_collection.objects.link(ob_missile)
col_collection.objects.link(ob_missile1)
col_collection.objects.link(ob_missile2)
col_collection.objects.link(ob_missile4)

# ---- scene / render settings (as saved in the file)
scene.frame_start = 1; scene.frame_end = 250; scene.frame_set(1)
scene.render.engine = 'BLENDER_EEVEE_NEXT'
scene.cycles.sampling_pattern = 'TABULATED_SOBOL'
bpy.context.view_layer.update()

# ---- added for rendering (the .blend has no active camera and no usable light): camera, sun
cam_auto = bpy.data.cameras.new('AutoCamera')
cam_auto.lens = 50.0
cam_auto.sensor_width = 36.0
cam_auto.clip_end = 1000.0
ob_auto_camera = bpy.data.objects.new('AutoCamera', cam_auto)
scene.collection.objects.link(ob_auto_camera)
ob_auto_camera.location = (1.67454, -2.00944, 1.77491)
ob_auto_camera.rotation_euler = (1.09748, -7.21219e-08, 0.694738)
scene.camera = ob_auto_camera
light_auto_sun = bpy.data.lights.new('AutoSun', 'SUN')
light_auto_sun.energy = 3.0
light_auto_sun.angle = 0.0523599
ob_auto_sun = bpy.data.objects.new('AutoSun', light_auto_sun)
scene.collection.objects.link(ob_auto_sun)
ob_auto_sun.rotation_euler = (0.872665, 0.174533, 0.523599)
bpy.context.view_layer.update()
